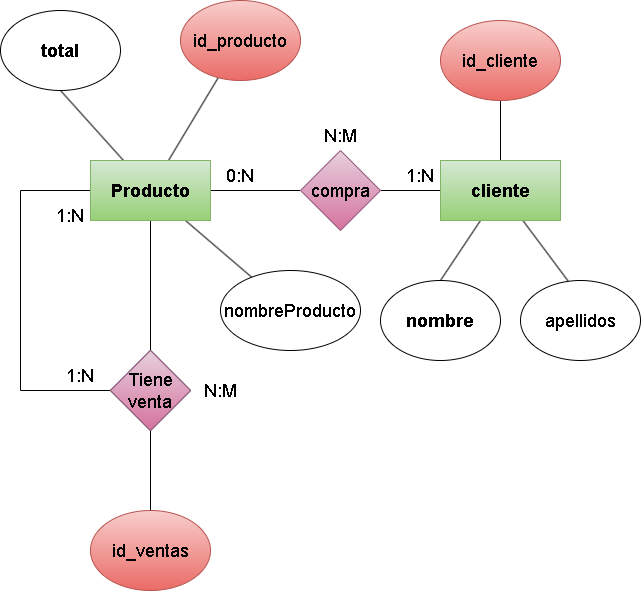

The diagram above was exported from draw.io. Its source (the exported page's mxGraphModel, read from the mxfile embedded in the PNG):
<mxGraphModel dx="642" dy="1139" grid="1" gridSize="10" guides="1" tooltips="1" connect="1" arrows="1" fold="1" page="1" pageScale="1" pageWidth="850" pageHeight="1100" math="0" shadow="0">
  <root>
    <mxCell id="0" />
    <mxCell id="1" parent="0" />
    <mxCell id="2" style="edgeStyle=none;html=1;entryX=0.5;entryY=1;entryDx=0;entryDy=0;fontSize=18;endArrow=none;endFill=0;" edge="1" parent="1" source="7" target="8">
      <mxGeometry relative="1" as="geometry" />
    </mxCell>
    <mxCell id="4" style="edgeStyle=none;html=1;fontSize=18;endArrow=none;endFill=0;" edge="1" parent="1" source="7" target="11">
      <mxGeometry relative="1" as="geometry" />
    </mxCell>
    <mxCell id="5" style="edgeStyle=none;html=1;fontSize=18;endArrow=none;endFill=0;" edge="1" parent="1" source="7" target="14">
      <mxGeometry relative="1" as="geometry" />
    </mxCell>
    <mxCell id="6" style="edgeStyle=none;html=1;fontSize=18;endArrow=none;endFill=0;" edge="1" parent="1" source="7" target="15">
      <mxGeometry relative="1" as="geometry" />
    </mxCell>
    <mxCell id="26" style="edgeStyle=none;html=1;entryX=0.5;entryY=0;entryDx=0;entryDy=0;fontSize=18;endArrow=none;endFill=0;" edge="1" parent="1" source="7" target="25">
      <mxGeometry relative="1" as="geometry" />
    </mxCell>
    <mxCell id="35" style="edgeStyle=none;html=1;fontSize=18;endArrow=none;endFill=0;" edge="1" parent="1" source="7">
      <mxGeometry relative="1" as="geometry">
        <mxPoint x="50" y="300" as="targetPoint" />
      </mxGeometry>
    </mxCell>
    <mxCell id="7" value="&lt;b&gt;&lt;font style=&quot;font-size: 18px;&quot;&gt;Producto&lt;/font&gt;&lt;/b&gt;" style="rounded=0;whiteSpace=wrap;html=1;fillColor=#d5e8d4;gradientColor=#97d077;strokeColor=#82b366;" vertex="1" parent="1">
      <mxGeometry x="120" y="270" width="120" height="60" as="geometry" />
    </mxCell>
    <mxCell id="8" value="&lt;b&gt;&lt;font style=&quot;font-size: 18px;&quot;&gt;total&lt;/font&gt;&lt;/b&gt;" style="ellipse;whiteSpace=wrap;html=1;" vertex="1" parent="1">
      <mxGeometry x="30" y="120" width="120" height="80" as="geometry" />
    </mxCell>
    <mxCell id="10" style="edgeStyle=none;html=1;entryX=0;entryY=0.5;entryDx=0;entryDy=0;fontSize=18;endArrow=none;endFill=0;" edge="1" parent="1" source="11" target="13">
      <mxGeometry relative="1" as="geometry" />
    </mxCell>
    <mxCell id="11" value="compra" style="rhombus;whiteSpace=wrap;html=1;fontSize=18;fillColor=#e6d0de;gradientColor=#d5739d;strokeColor=#996185;" vertex="1" parent="1">
      <mxGeometry x="330" y="260" width="80" height="80" as="geometry" />
    </mxCell>
    <mxCell id="12" style="edgeStyle=none;html=1;fontSize=18;endArrow=none;endFill=0;" edge="1" parent="1" source="13" target="16">
      <mxGeometry relative="1" as="geometry" />
    </mxCell>
    <mxCell id="21" style="edgeStyle=none;html=1;entryX=0.5;entryY=0;entryDx=0;entryDy=0;fontSize=18;endArrow=none;endFill=0;" edge="1" parent="1" source="13" target="20">
      <mxGeometry relative="1" as="geometry" />
    </mxCell>
    <mxCell id="23" style="edgeStyle=none;html=1;entryX=0.4;entryY=0.013;entryDx=0;entryDy=0;entryPerimeter=0;fontSize=18;endArrow=none;endFill=0;" edge="1" parent="1" source="13" target="22">
      <mxGeometry relative="1" as="geometry" />
    </mxCell>
    <mxCell id="13" value="&lt;span style=&quot;font-size: 18px;&quot;&gt;&lt;b&gt;cliente&lt;/b&gt;&lt;/span&gt;" style="rounded=0;whiteSpace=wrap;html=1;fillColor=#d5e8d4;gradientColor=#97d077;strokeColor=#82b366;" vertex="1" parent="1">
      <mxGeometry x="470" y="270" width="120" height="60" as="geometry" />
    </mxCell>
    <mxCell id="14" value="nombreProducto" style="ellipse;whiteSpace=wrap;html=1;fontSize=18;" vertex="1" parent="1">
      <mxGeometry x="250" y="380" width="140" height="80" as="geometry" />
    </mxCell>
    <mxCell id="15" value="id_producto" style="ellipse;whiteSpace=wrap;html=1;fontSize=18;fillColor=#f8cecc;gradientColor=#ea6b66;strokeColor=#b85450;" vertex="1" parent="1">
      <mxGeometry x="210" y="110" width="120" height="80" as="geometry" />
    </mxCell>
    <mxCell id="16" value="id_cliente" style="ellipse;whiteSpace=wrap;html=1;fontSize=18;fillColor=#f8cecc;gradientColor=#ea6b66;strokeColor=#b85450;" vertex="1" parent="1">
      <mxGeometry x="470" y="130" width="120" height="80" as="geometry" />
    </mxCell>
    <mxCell id="17" value="0:N" style="text;html=1;strokeColor=none;fillColor=none;align=center;verticalAlign=middle;whiteSpace=wrap;rounded=0;fontSize=18;" vertex="1" parent="1">
      <mxGeometry x="240" y="270" width="60" height="30" as="geometry" />
    </mxCell>
    <mxCell id="18" value="1:N" style="text;html=1;strokeColor=none;fillColor=none;align=center;verticalAlign=middle;whiteSpace=wrap;rounded=0;fontSize=18;" vertex="1" parent="1">
      <mxGeometry x="420" y="270" width="60" height="30" as="geometry" />
    </mxCell>
    <mxCell id="19" value="N:M" style="text;html=1;strokeColor=none;fillColor=none;align=center;verticalAlign=middle;whiteSpace=wrap;rounded=0;fontSize=18;" vertex="1" parent="1">
      <mxGeometry x="340" y="230" width="60" height="30" as="geometry" />
    </mxCell>
    <mxCell id="20" value="&lt;b&gt;&lt;font style=&quot;font-size: 18px;&quot;&gt;nombre&lt;/font&gt;&lt;/b&gt;" style="ellipse;whiteSpace=wrap;html=1;" vertex="1" parent="1">
      <mxGeometry x="410" y="390" width="120" height="80" as="geometry" />
    </mxCell>
    <mxCell id="22" value="apellidos" style="ellipse;whiteSpace=wrap;html=1;fontSize=18;" vertex="1" parent="1">
      <mxGeometry x="550" y="390" width="120" height="80" as="geometry" />
    </mxCell>
    <mxCell id="24" value="" style="rhombus;whiteSpace=wrap;html=1;fontSize=18;" vertex="1" parent="1">
      <mxGeometry x="140" y="460" width="80" height="80" as="geometry" />
    </mxCell>
    <mxCell id="32" style="edgeStyle=none;html=1;fontSize=18;endArrow=none;endFill=0;" edge="1" parent="1" source="25" target="31">
      <mxGeometry relative="1" as="geometry" />
    </mxCell>
    <mxCell id="33" style="edgeStyle=none;html=1;fontSize=18;endArrow=none;endFill=0;" edge="1" parent="1" source="25">
      <mxGeometry relative="1" as="geometry">
        <mxPoint x="50" y="500" as="targetPoint" />
      </mxGeometry>
    </mxCell>
    <mxCell id="25" value="Tiene venta" style="rhombus;whiteSpace=wrap;html=1;fontSize=18;fillColor=#e6d0de;gradientColor=#d5739d;strokeColor=#996185;" vertex="1" parent="1">
      <mxGeometry x="140" y="460" width="80" height="80" as="geometry" />
    </mxCell>
    <mxCell id="31" value="id_ventas" style="ellipse;whiteSpace=wrap;html=1;fontSize=18;fillColor=#f8cecc;gradientColor=#ea6b66;strokeColor=#b85450;" vertex="1" parent="1">
      <mxGeometry x="120" y="620" width="120" height="80" as="geometry" />
    </mxCell>
    <mxCell id="34" value="" style="endArrow=none;html=1;fontSize=18;" edge="1" parent="1">
      <mxGeometry width="50" height="50" relative="1" as="geometry">
        <mxPoint x="50" y="500" as="sourcePoint" />
        <mxPoint x="50" y="300" as="targetPoint" />
      </mxGeometry>
    </mxCell>
    <mxCell id="36" value="1:N" style="text;html=1;strokeColor=none;fillColor=none;align=center;verticalAlign=middle;whiteSpace=wrap;rounded=0;fontSize=18;" vertex="1" parent="1">
      <mxGeometry x="80" y="470" width="60" height="30" as="geometry" />
    </mxCell>
    <mxCell id="37" value="1:N" style="text;html=1;strokeColor=none;fillColor=none;align=center;verticalAlign=middle;whiteSpace=wrap;rounded=0;fontSize=18;" vertex="1" parent="1">
      <mxGeometry x="70" y="310" width="60" height="30" as="geometry" />
    </mxCell>
    <mxCell id="38" value="N:M" style="text;html=1;strokeColor=none;fillColor=none;align=center;verticalAlign=middle;whiteSpace=wrap;rounded=0;fontSize=18;" vertex="1" parent="1">
      <mxGeometry x="220" y="485" width="60" height="30" as="geometry" />
    </mxCell>
  </root>
</mxGraphModel>